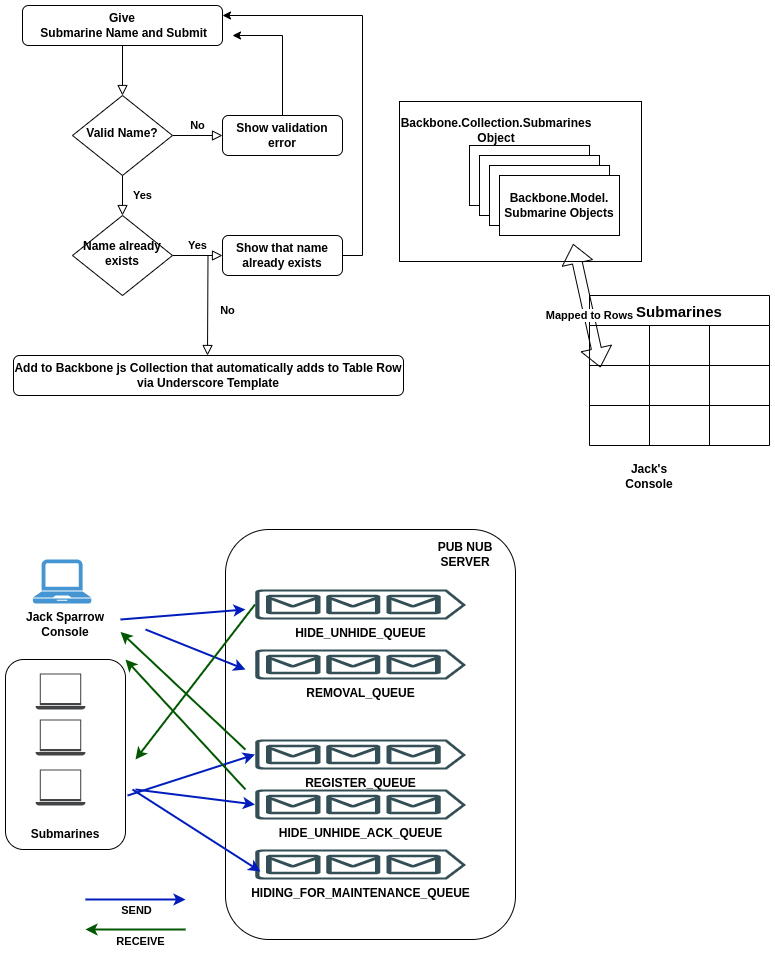

The diagram above was exported from draw.io. Its source (the exported page's mxGraphModel, read from the mxfile embedded in the PNG):
<mxGraphModel dx="808" dy="531" grid="1" gridSize="10" guides="1" tooltips="1" connect="1" arrows="1" fold="1" page="1" pageScale="1" pageWidth="827" pageHeight="1169" math="0" shadow="0">
  <root>
    <mxCell id="WIyWlLk6GJQsqaUBKTNV-0" />
    <mxCell id="WIyWlLk6GJQsqaUBKTNV-1" parent="WIyWlLk6GJQsqaUBKTNV-0" />
    <mxCell id="OnHQlOvzy_iZyiHa_Hae-42" value="" style="rounded=1;whiteSpace=wrap;html=1;fontStyle=1" parent="WIyWlLk6GJQsqaUBKTNV-1" vertex="1">
      <mxGeometry x="14" y="678" width="120" height="190" as="geometry" />
    </mxCell>
    <mxCell id="OnHQlOvzy_iZyiHa_Hae-6" value="" style="rounded=0;whiteSpace=wrap;html=1;fontStyle=1" parent="WIyWlLk6GJQsqaUBKTNV-1" vertex="1">
      <mxGeometry x="408" y="120" width="242" height="160" as="geometry" />
    </mxCell>
    <mxCell id="WIyWlLk6GJQsqaUBKTNV-2" value="" style="rounded=0;html=1;jettySize=auto;orthogonalLoop=1;fontSize=11;endArrow=block;endFill=0;endSize=8;strokeWidth=1;shadow=0;labelBackgroundColor=none;edgeStyle=orthogonalEdgeStyle;fontStyle=1" parent="WIyWlLk6GJQsqaUBKTNV-1" source="WIyWlLk6GJQsqaUBKTNV-3" target="WIyWlLk6GJQsqaUBKTNV-6" edge="1">
      <mxGeometry relative="1" as="geometry" />
    </mxCell>
    <mxCell id="WIyWlLk6GJQsqaUBKTNV-3" value="Give&lt;br&gt;&amp;nbsp;Submarine Name and Submit" style="rounded=1;whiteSpace=wrap;html=1;fontSize=12;glass=0;strokeWidth=1;shadow=0;fontStyle=1" parent="WIyWlLk6GJQsqaUBKTNV-1" vertex="1">
      <mxGeometry x="31" y="24" width="200" height="40" as="geometry" />
    </mxCell>
    <mxCell id="WIyWlLk6GJQsqaUBKTNV-4" value="Yes" style="rounded=0;html=1;jettySize=auto;orthogonalLoop=1;fontSize=11;endArrow=block;endFill=0;endSize=8;strokeWidth=1;shadow=0;labelBackgroundColor=none;edgeStyle=orthogonalEdgeStyle;fontStyle=1" parent="WIyWlLk6GJQsqaUBKTNV-1" source="WIyWlLk6GJQsqaUBKTNV-6" target="WIyWlLk6GJQsqaUBKTNV-10" edge="1">
      <mxGeometry y="20" relative="1" as="geometry">
        <mxPoint as="offset" />
      </mxGeometry>
    </mxCell>
    <mxCell id="WIyWlLk6GJQsqaUBKTNV-5" value="No" style="edgeStyle=orthogonalEdgeStyle;rounded=0;html=1;jettySize=auto;orthogonalLoop=1;fontSize=11;endArrow=block;endFill=0;endSize=8;strokeWidth=1;shadow=0;labelBackgroundColor=none;fontStyle=1" parent="WIyWlLk6GJQsqaUBKTNV-1" source="WIyWlLk6GJQsqaUBKTNV-6" target="WIyWlLk6GJQsqaUBKTNV-7" edge="1">
      <mxGeometry y="10" relative="1" as="geometry">
        <mxPoint as="offset" />
      </mxGeometry>
    </mxCell>
    <mxCell id="WIyWlLk6GJQsqaUBKTNV-6" value="Valid Name?" style="rhombus;whiteSpace=wrap;html=1;shadow=0;fontFamily=Helvetica;fontSize=12;align=center;strokeWidth=1;spacing=6;spacingTop=-4;fontStyle=1" parent="WIyWlLk6GJQsqaUBKTNV-1" vertex="1">
      <mxGeometry x="81" y="114" width="100" height="80" as="geometry" />
    </mxCell>
    <mxCell id="OnHQlOvzy_iZyiHa_Hae-0" style="edgeStyle=orthogonalEdgeStyle;rounded=0;orthogonalLoop=1;jettySize=auto;html=1;fontStyle=1" parent="WIyWlLk6GJQsqaUBKTNV-1" source="WIyWlLk6GJQsqaUBKTNV-7" edge="1">
      <mxGeometry relative="1" as="geometry">
        <mxPoint x="241" y="54" as="targetPoint" />
        <Array as="points">
          <mxPoint x="291" y="54" />
        </Array>
      </mxGeometry>
    </mxCell>
    <mxCell id="WIyWlLk6GJQsqaUBKTNV-7" value="Show validation error" style="rounded=1;whiteSpace=wrap;html=1;fontSize=12;glass=0;strokeWidth=1;shadow=0;fontStyle=1" parent="WIyWlLk6GJQsqaUBKTNV-1" vertex="1">
      <mxGeometry x="231" y="134" width="120" height="40" as="geometry" />
    </mxCell>
    <mxCell id="WIyWlLk6GJQsqaUBKTNV-8" value="No" style="rounded=0;html=1;jettySize=auto;orthogonalLoop=1;fontSize=11;endArrow=block;endFill=0;endSize=8;strokeWidth=1;shadow=0;labelBackgroundColor=none;edgeStyle=orthogonalEdgeStyle;fontStyle=1" parent="WIyWlLk6GJQsqaUBKTNV-1" source="WIyWlLk6GJQsqaUBKTNV-10" edge="1">
      <mxGeometry x="0.3333" y="20" relative="1" as="geometry">
        <mxPoint as="offset" />
        <mxPoint x="216" y="374" as="targetPoint" />
      </mxGeometry>
    </mxCell>
    <mxCell id="WIyWlLk6GJQsqaUBKTNV-9" value="Yes" style="edgeStyle=orthogonalEdgeStyle;rounded=0;html=1;jettySize=auto;orthogonalLoop=1;fontSize=11;endArrow=block;endFill=0;endSize=8;strokeWidth=1;shadow=0;labelBackgroundColor=none;fontStyle=1" parent="WIyWlLk6GJQsqaUBKTNV-1" source="WIyWlLk6GJQsqaUBKTNV-10" target="WIyWlLk6GJQsqaUBKTNV-12" edge="1">
      <mxGeometry y="10" relative="1" as="geometry">
        <mxPoint as="offset" />
      </mxGeometry>
    </mxCell>
    <mxCell id="WIyWlLk6GJQsqaUBKTNV-10" value="Name already exists" style="rhombus;whiteSpace=wrap;html=1;shadow=0;fontFamily=Helvetica;fontSize=12;align=center;strokeWidth=1;spacing=6;spacingTop=-4;fontStyle=1" parent="WIyWlLk6GJQsqaUBKTNV-1" vertex="1">
      <mxGeometry x="81" y="234" width="100" height="80" as="geometry" />
    </mxCell>
    <mxCell id="WIyWlLk6GJQsqaUBKTNV-11" value="Add to Backbone js Collection that automatically adds to Table Row via Underscore Template" style="rounded=1;whiteSpace=wrap;html=1;fontSize=12;glass=0;strokeWidth=1;shadow=0;fontStyle=1" parent="WIyWlLk6GJQsqaUBKTNV-1" vertex="1">
      <mxGeometry x="22" y="374" width="390" height="40" as="geometry" />
    </mxCell>
    <mxCell id="OnHQlOvzy_iZyiHa_Hae-1" style="edgeStyle=orthogonalEdgeStyle;rounded=0;orthogonalLoop=1;jettySize=auto;html=1;fontStyle=1" parent="WIyWlLk6GJQsqaUBKTNV-1" source="WIyWlLk6GJQsqaUBKTNV-12" target="WIyWlLk6GJQsqaUBKTNV-3" edge="1">
      <mxGeometry relative="1" as="geometry">
        <Array as="points">
          <mxPoint x="371" y="274" />
          <mxPoint x="371" y="34" />
        </Array>
      </mxGeometry>
    </mxCell>
    <mxCell id="WIyWlLk6GJQsqaUBKTNV-12" value="Show that name already exists" style="rounded=1;whiteSpace=wrap;html=1;fontSize=12;glass=0;strokeWidth=1;shadow=0;fontStyle=1" parent="WIyWlLk6GJQsqaUBKTNV-1" vertex="1">
      <mxGeometry x="231" y="254" width="120" height="40" as="geometry" />
    </mxCell>
    <mxCell id="OnHQlOvzy_iZyiHa_Hae-2" value="SubmarineModel" style="rounded=0;whiteSpace=wrap;html=1;fontStyle=1" parent="WIyWlLk6GJQsqaUBKTNV-1" vertex="1">
      <mxGeometry x="478" y="164" width="120" height="60" as="geometry" />
    </mxCell>
    <mxCell id="OnHQlOvzy_iZyiHa_Hae-3" value="SubmarineModel" style="rounded=0;whiteSpace=wrap;html=1;fontStyle=1" parent="WIyWlLk6GJQsqaUBKTNV-1" vertex="1">
      <mxGeometry x="488" y="174" width="120" height="60" as="geometry" />
    </mxCell>
    <mxCell id="OnHQlOvzy_iZyiHa_Hae-4" value="SubmarineModel" style="rounded=0;whiteSpace=wrap;html=1;fontStyle=1" parent="WIyWlLk6GJQsqaUBKTNV-1" vertex="1">
      <mxGeometry x="498" y="184" width="120" height="60" as="geometry" />
    </mxCell>
    <mxCell id="OnHQlOvzy_iZyiHa_Hae-5" value="Backbone.Model.&lt;br&gt;Submarine Objects" style="rounded=0;whiteSpace=wrap;html=1;fontStyle=1" parent="WIyWlLk6GJQsqaUBKTNV-1" vertex="1">
      <mxGeometry x="508" y="194" width="120" height="60" as="geometry" />
    </mxCell>
    <mxCell id="OnHQlOvzy_iZyiHa_Hae-8" value="Backbone.Collection.Submarines Object" style="text;html=1;strokeColor=none;fillColor=none;align=center;verticalAlign=middle;whiteSpace=wrap;rounded=0;fontStyle=1" parent="WIyWlLk6GJQsqaUBKTNV-1" vertex="1">
      <mxGeometry x="474.5" y="134" width="60" height="30" as="geometry" />
    </mxCell>
    <mxCell id="OnHQlOvzy_iZyiHa_Hae-9" value="Submarines" style="shape=table;startSize=30;container=1;collapsible=0;childLayout=tableLayout;strokeColor=default;fontSize=15;fontStyle=1" parent="WIyWlLk6GJQsqaUBKTNV-1" vertex="1">
      <mxGeometry x="598" y="314" width="180" height="150" as="geometry" />
    </mxCell>
    <mxCell id="OnHQlOvzy_iZyiHa_Hae-10" value="" style="shape=tableRow;horizontal=0;startSize=0;swimlaneHead=0;swimlaneBody=0;strokeColor=inherit;top=0;left=0;bottom=0;right=0;collapsible=0;dropTarget=0;fillColor=none;points=[[0,0.5],[1,0.5]];portConstraint=eastwest;fontSize=16;fontStyle=1" parent="OnHQlOvzy_iZyiHa_Hae-9" vertex="1">
      <mxGeometry y="30" width="180" height="40" as="geometry" />
    </mxCell>
    <mxCell id="OnHQlOvzy_iZyiHa_Hae-11" value="" style="shape=partialRectangle;html=1;whiteSpace=wrap;connectable=0;strokeColor=inherit;overflow=hidden;fillColor=none;top=0;left=0;bottom=0;right=0;pointerEvents=1;fontSize=16;fontStyle=1" parent="OnHQlOvzy_iZyiHa_Hae-10" vertex="1">
      <mxGeometry width="60" height="40" as="geometry">
        <mxRectangle width="60" height="40" as="alternateBounds" />
      </mxGeometry>
    </mxCell>
    <mxCell id="OnHQlOvzy_iZyiHa_Hae-12" value="" style="shape=partialRectangle;html=1;whiteSpace=wrap;connectable=0;strokeColor=inherit;overflow=hidden;fillColor=none;top=0;left=0;bottom=0;right=0;pointerEvents=1;fontSize=16;fontStyle=1" parent="OnHQlOvzy_iZyiHa_Hae-10" vertex="1">
      <mxGeometry x="60" width="60" height="40" as="geometry">
        <mxRectangle width="60" height="40" as="alternateBounds" />
      </mxGeometry>
    </mxCell>
    <mxCell id="OnHQlOvzy_iZyiHa_Hae-13" value="" style="shape=partialRectangle;html=1;whiteSpace=wrap;connectable=0;strokeColor=inherit;overflow=hidden;fillColor=none;top=0;left=0;bottom=0;right=0;pointerEvents=1;fontSize=16;fontStyle=1" parent="OnHQlOvzy_iZyiHa_Hae-10" vertex="1">
      <mxGeometry x="120" width="60" height="40" as="geometry">
        <mxRectangle width="60" height="40" as="alternateBounds" />
      </mxGeometry>
    </mxCell>
    <mxCell id="OnHQlOvzy_iZyiHa_Hae-14" value="" style="shape=tableRow;horizontal=0;startSize=0;swimlaneHead=0;swimlaneBody=0;strokeColor=inherit;top=0;left=0;bottom=0;right=0;collapsible=0;dropTarget=0;fillColor=none;points=[[0,0.5],[1,0.5]];portConstraint=eastwest;fontSize=16;fontStyle=1" parent="OnHQlOvzy_iZyiHa_Hae-9" vertex="1">
      <mxGeometry y="70" width="180" height="40" as="geometry" />
    </mxCell>
    <mxCell id="OnHQlOvzy_iZyiHa_Hae-15" value="" style="shape=partialRectangle;html=1;whiteSpace=wrap;connectable=0;strokeColor=inherit;overflow=hidden;fillColor=none;top=0;left=0;bottom=0;right=0;pointerEvents=1;fontSize=16;fontStyle=1" parent="OnHQlOvzy_iZyiHa_Hae-14" vertex="1">
      <mxGeometry width="60" height="40" as="geometry">
        <mxRectangle width="60" height="40" as="alternateBounds" />
      </mxGeometry>
    </mxCell>
    <mxCell id="OnHQlOvzy_iZyiHa_Hae-16" value="" style="shape=partialRectangle;html=1;whiteSpace=wrap;connectable=0;strokeColor=inherit;overflow=hidden;fillColor=none;top=0;left=0;bottom=0;right=0;pointerEvents=1;fontSize=16;fontStyle=1" parent="OnHQlOvzy_iZyiHa_Hae-14" vertex="1">
      <mxGeometry x="60" width="60" height="40" as="geometry">
        <mxRectangle width="60" height="40" as="alternateBounds" />
      </mxGeometry>
    </mxCell>
    <mxCell id="OnHQlOvzy_iZyiHa_Hae-17" value="" style="shape=partialRectangle;html=1;whiteSpace=wrap;connectable=0;strokeColor=inherit;overflow=hidden;fillColor=none;top=0;left=0;bottom=0;right=0;pointerEvents=1;fontSize=16;fontStyle=1" parent="OnHQlOvzy_iZyiHa_Hae-14" vertex="1">
      <mxGeometry x="120" width="60" height="40" as="geometry">
        <mxRectangle width="60" height="40" as="alternateBounds" />
      </mxGeometry>
    </mxCell>
    <mxCell id="OnHQlOvzy_iZyiHa_Hae-18" value="" style="shape=tableRow;horizontal=0;startSize=0;swimlaneHead=0;swimlaneBody=0;strokeColor=inherit;top=0;left=0;bottom=0;right=0;collapsible=0;dropTarget=0;fillColor=none;points=[[0,0.5],[1,0.5]];portConstraint=eastwest;fontSize=16;fontStyle=1" parent="OnHQlOvzy_iZyiHa_Hae-9" vertex="1">
      <mxGeometry y="110" width="180" height="40" as="geometry" />
    </mxCell>
    <mxCell id="OnHQlOvzy_iZyiHa_Hae-19" value="" style="shape=partialRectangle;html=1;whiteSpace=wrap;connectable=0;strokeColor=inherit;overflow=hidden;fillColor=none;top=0;left=0;bottom=0;right=0;pointerEvents=1;fontSize=16;fontStyle=1" parent="OnHQlOvzy_iZyiHa_Hae-18" vertex="1">
      <mxGeometry width="60" height="40" as="geometry">
        <mxRectangle width="60" height="40" as="alternateBounds" />
      </mxGeometry>
    </mxCell>
    <mxCell id="OnHQlOvzy_iZyiHa_Hae-20" value="" style="shape=partialRectangle;html=1;whiteSpace=wrap;connectable=0;strokeColor=inherit;overflow=hidden;fillColor=none;top=0;left=0;bottom=0;right=0;pointerEvents=1;fontSize=16;fontStyle=1" parent="OnHQlOvzy_iZyiHa_Hae-18" vertex="1">
      <mxGeometry x="60" width="60" height="40" as="geometry">
        <mxRectangle width="60" height="40" as="alternateBounds" />
      </mxGeometry>
    </mxCell>
    <mxCell id="OnHQlOvzy_iZyiHa_Hae-21" value="" style="shape=partialRectangle;html=1;whiteSpace=wrap;connectable=0;strokeColor=inherit;overflow=hidden;fillColor=none;top=0;left=0;bottom=0;right=0;pointerEvents=1;fontSize=16;fontStyle=1" parent="OnHQlOvzy_iZyiHa_Hae-18" vertex="1">
      <mxGeometry x="120" width="60" height="40" as="geometry">
        <mxRectangle width="60" height="40" as="alternateBounds" />
      </mxGeometry>
    </mxCell>
    <mxCell id="OnHQlOvzy_iZyiHa_Hae-23" value="" style="shape=flexArrow;endArrow=classic;startArrow=classic;html=1;rounded=0;entryX=0.061;entryY=0.05;entryDx=0;entryDy=0;entryPerimeter=0;exitX=0.614;exitY=1.14;exitDx=0;exitDy=0;exitPerimeter=0;fontStyle=1" parent="WIyWlLk6GJQsqaUBKTNV-1" source="OnHQlOvzy_iZyiHa_Hae-5" target="OnHQlOvzy_iZyiHa_Hae-14" edge="1">
      <mxGeometry width="100" height="100" relative="1" as="geometry">
        <mxPoint x="618" y="219" as="sourcePoint" />
        <mxPoint x="708" y="174" as="targetPoint" />
      </mxGeometry>
    </mxCell>
    <mxCell id="OnHQlOvzy_iZyiHa_Hae-24" value="Mapped to Rows" style="edgeLabel;html=1;align=center;verticalAlign=middle;resizable=0;points=[];fontStyle=1" parent="OnHQlOvzy_iZyiHa_Hae-23" vertex="1" connectable="0">
      <mxGeometry x="0.1556" relative="1" as="geometry">
        <mxPoint as="offset" />
      </mxGeometry>
    </mxCell>
    <mxCell id="OnHQlOvzy_iZyiHa_Hae-26" value="" style="rounded=1;whiteSpace=wrap;html=1;fontStyle=1" parent="WIyWlLk6GJQsqaUBKTNV-1" vertex="1">
      <mxGeometry x="234" y="548" width="290" height="410" as="geometry" />
    </mxCell>
    <mxCell id="OnHQlOvzy_iZyiHa_Hae-25" value="REGISTER_QUEUE" style="verticalLabelPosition=bottom;html=1;verticalAlign=top;align=center;strokeColor=none;fillColor=#344e55;shape=mxgraph.azure.queue_generic;pointerEvents=1;fontStyle=1" parent="WIyWlLk6GJQsqaUBKTNV-1" vertex="1">
      <mxGeometry x="263.5" y="758" width="211" height="30" as="geometry" />
    </mxCell>
    <mxCell id="OnHQlOvzy_iZyiHa_Hae-27" value="HIDE_UNHIDE_QUEUE" style="verticalLabelPosition=bottom;html=1;verticalAlign=top;align=center;strokeColor=none;fillColor=#344e55;shape=mxgraph.azure.queue_generic;pointerEvents=1;fontStyle=1" parent="WIyWlLk6GJQsqaUBKTNV-1" vertex="1">
      <mxGeometry x="263.5" y="608" width="211" height="30" as="geometry" />
    </mxCell>
    <mxCell id="OnHQlOvzy_iZyiHa_Hae-29" value="HIDING_FOR_MAINTENANCE_QUEUE" style="verticalLabelPosition=bottom;html=1;verticalAlign=top;align=center;strokeColor=none;fillColor=#344e55;shape=mxgraph.azure.queue_generic;pointerEvents=1;fontStyle=1" parent="WIyWlLk6GJQsqaUBKTNV-1" vertex="1">
      <mxGeometry x="263.5" y="868" width="211" height="30" as="geometry" />
    </mxCell>
    <mxCell id="OnHQlOvzy_iZyiHa_Hae-30" value="HIDE_UNHIDE_ACK_QUEUE" style="verticalLabelPosition=bottom;html=1;verticalAlign=top;align=center;strokeColor=none;fillColor=#344e55;shape=mxgraph.azure.queue_generic;pointerEvents=1;fontStyle=1" parent="WIyWlLk6GJQsqaUBKTNV-1" vertex="1">
      <mxGeometry x="263.5" y="808" width="211" height="30" as="geometry" />
    </mxCell>
    <mxCell id="OnHQlOvzy_iZyiHa_Hae-31" value="REMOVAL_QUEUE" style="verticalLabelPosition=bottom;html=1;verticalAlign=top;align=center;strokeColor=none;fillColor=#344e55;shape=mxgraph.azure.queue_generic;pointerEvents=1;fontStyle=1" parent="WIyWlLk6GJQsqaUBKTNV-1" vertex="1">
      <mxGeometry x="263.5" y="668" width="211" height="30" as="geometry" />
    </mxCell>
    <mxCell id="OnHQlOvzy_iZyiHa_Hae-33" value="PUB NUB SERVER" style="text;html=1;strokeColor=none;fillColor=none;align=center;verticalAlign=middle;whiteSpace=wrap;rounded=0;fontStyle=1" parent="WIyWlLk6GJQsqaUBKTNV-1" vertex="1">
      <mxGeometry x="444" y="558" width="60" height="30" as="geometry" />
    </mxCell>
    <mxCell id="OnHQlOvzy_iZyiHa_Hae-34" value="" style="sketch=0;pointerEvents=1;shadow=0;dashed=0;html=1;strokeColor=none;fillColor=#434445;aspect=fixed;labelPosition=center;verticalLabelPosition=bottom;verticalAlign=top;align=center;outlineConnect=0;shape=mxgraph.vvd.laptop;fontStyle=1" parent="WIyWlLk6GJQsqaUBKTNV-1" vertex="1">
      <mxGeometry x="44" y="692" width="50" height="36" as="geometry" />
    </mxCell>
    <mxCell id="OnHQlOvzy_iZyiHa_Hae-35" value="" style="pointerEvents=1;shadow=0;dashed=0;html=1;strokeColor=none;fillColor=#4495D1;labelPosition=center;verticalLabelPosition=bottom;verticalAlign=top;align=center;outlineConnect=0;shape=mxgraph.veeam.laptop;fontStyle=1" parent="WIyWlLk6GJQsqaUBKTNV-1" vertex="1">
      <mxGeometry x="41.40000000000003" y="578" width="58.4" height="44" as="geometry" />
    </mxCell>
    <mxCell id="OnHQlOvzy_iZyiHa_Hae-36" value="" style="sketch=0;pointerEvents=1;shadow=0;dashed=0;html=1;strokeColor=none;fillColor=#434445;aspect=fixed;labelPosition=center;verticalLabelPosition=bottom;verticalAlign=top;align=center;outlineConnect=0;shape=mxgraph.vvd.laptop;fontStyle=1" parent="WIyWlLk6GJQsqaUBKTNV-1" vertex="1">
      <mxGeometry x="44" y="738" width="50" height="36" as="geometry" />
    </mxCell>
    <mxCell id="OnHQlOvzy_iZyiHa_Hae-37" value="" style="sketch=0;pointerEvents=1;shadow=0;dashed=0;html=1;strokeColor=none;fillColor=#434445;aspect=fixed;labelPosition=center;verticalLabelPosition=bottom;verticalAlign=top;align=center;outlineConnect=0;shape=mxgraph.vvd.laptop;fontStyle=1" parent="WIyWlLk6GJQsqaUBKTNV-1" vertex="1">
      <mxGeometry x="44" y="788" width="50" height="36" as="geometry" />
    </mxCell>
    <mxCell id="OnHQlOvzy_iZyiHa_Hae-39" value="Submarines" style="text;html=1;strokeColor=none;fillColor=none;align=center;verticalAlign=middle;whiteSpace=wrap;rounded=0;fontStyle=1" parent="WIyWlLk6GJQsqaUBKTNV-1" vertex="1">
      <mxGeometry x="43.999999999999986" y="838" width="60" height="30" as="geometry" />
    </mxCell>
    <mxCell id="OnHQlOvzy_iZyiHa_Hae-40" value="Jack Sparrow Console" style="text;html=1;strokeColor=none;fillColor=none;align=center;verticalAlign=middle;whiteSpace=wrap;rounded=0;fontStyle=1" parent="WIyWlLk6GJQsqaUBKTNV-1" vertex="1">
      <mxGeometry x="19" y="628" width="110" height="30" as="geometry" />
    </mxCell>
    <mxCell id="OnHQlOvzy_iZyiHa_Hae-50" value="" style="endArrow=classic;html=1;rounded=0;fillColor=#0050ef;strokeColor=#001DBC;strokeWidth=2;fontStyle=1" parent="WIyWlLk6GJQsqaUBKTNV-1" edge="1">
      <mxGeometry width="50" height="50" relative="1" as="geometry">
        <mxPoint x="94" y="918" as="sourcePoint" />
        <mxPoint x="194" y="918" as="targetPoint" />
      </mxGeometry>
    </mxCell>
    <mxCell id="OnHQlOvzy_iZyiHa_Hae-51" value="SEND" style="edgeLabel;html=1;align=center;verticalAlign=middle;resizable=0;points=[];fontStyle=1" parent="OnHQlOvzy_iZyiHa_Hae-50" vertex="1" connectable="0">
      <mxGeometry x="0.44" y="2" relative="1" as="geometry">
        <mxPoint x="-22" y="12" as="offset" />
      </mxGeometry>
    </mxCell>
    <mxCell id="OnHQlOvzy_iZyiHa_Hae-52" value="" style="endArrow=classic;html=1;rounded=0;fillColor=#008a00;strokeColor=#005700;strokeWidth=2;fontStyle=1" parent="WIyWlLk6GJQsqaUBKTNV-1" edge="1">
      <mxGeometry width="50" height="50" relative="1" as="geometry">
        <mxPoint x="194" y="948" as="sourcePoint" />
        <mxPoint x="94" y="948" as="targetPoint" />
      </mxGeometry>
    </mxCell>
    <mxCell id="OnHQlOvzy_iZyiHa_Hae-53" value="RECEIVE" style="edgeLabel;html=1;align=center;verticalAlign=middle;resizable=0;points=[];fontStyle=1" parent="OnHQlOvzy_iZyiHa_Hae-52" vertex="1" connectable="0">
      <mxGeometry x="0.44" y="2" relative="1" as="geometry">
        <mxPoint x="26" y="9" as="offset" />
      </mxGeometry>
    </mxCell>
    <mxCell id="OnHQlOvzy_iZyiHa_Hae-54" value="" style="endArrow=classic;html=1;rounded=0;fillColor=#0050ef;strokeColor=#001DBC;strokeWidth=2;fontStyle=1" parent="WIyWlLk6GJQsqaUBKTNV-1" edge="1">
      <mxGeometry width="50" height="50" relative="1" as="geometry">
        <mxPoint x="154" y="648" as="sourcePoint" />
        <mxPoint x="254" y="688" as="targetPoint" />
      </mxGeometry>
    </mxCell>
    <mxCell id="OnHQlOvzy_iZyiHa_Hae-59" value="" style="endArrow=classic;html=1;rounded=0;fillColor=#0050ef;strokeColor=#001DBC;strokeWidth=2;exitX=0.909;exitY=0;exitDx=0;exitDy=0;exitPerimeter=0;fontStyle=1" parent="WIyWlLk6GJQsqaUBKTNV-1" edge="1">
      <mxGeometry width="50" height="50" relative="1" as="geometry">
        <mxPoint x="129" y="638" as="sourcePoint" />
        <mxPoint x="254" y="628" as="targetPoint" />
      </mxGeometry>
    </mxCell>
    <mxCell id="OnHQlOvzy_iZyiHa_Hae-60" value="" style="endArrow=classic;html=1;rounded=0;fillColor=#0050ef;strokeColor=#001DBC;strokeWidth=2;exitX=1.058;exitY=0.684;exitDx=0;exitDy=0;exitPerimeter=0;entryX=0.026;entryY=0.733;entryDx=0;entryDy=0;entryPerimeter=0;fontStyle=1" parent="WIyWlLk6GJQsqaUBKTNV-1" source="OnHQlOvzy_iZyiHa_Hae-42" target="OnHQlOvzy_iZyiHa_Hae-29" edge="1">
      <mxGeometry width="50" height="50" relative="1" as="geometry">
        <mxPoint x="139" y="648" as="sourcePoint" />
        <mxPoint x="264" y="808" as="targetPoint" />
      </mxGeometry>
    </mxCell>
    <mxCell id="OnHQlOvzy_iZyiHa_Hae-61" value="" style="endArrow=classic;html=1;rounded=0;fillColor=#0050ef;strokeColor=#001DBC;strokeWidth=2;entryX=0;entryY=0.5;entryDx=0;entryDy=0;entryPerimeter=0;fontStyle=1" parent="WIyWlLk6GJQsqaUBKTNV-1" target="OnHQlOvzy_iZyiHa_Hae-30" edge="1">
      <mxGeometry width="50" height="50" relative="1" as="geometry">
        <mxPoint x="144" y="808" as="sourcePoint" />
        <mxPoint x="279" y="900" as="targetPoint" />
      </mxGeometry>
    </mxCell>
    <mxCell id="OnHQlOvzy_iZyiHa_Hae-62" value="" style="endArrow=classic;html=1;rounded=0;fillColor=#0050ef;strokeColor=#001DBC;strokeWidth=2;entryX=0;entryY=0.5;entryDx=0;entryDy=0;entryPerimeter=0;exitX=1.017;exitY=0.716;exitDx=0;exitDy=0;exitPerimeter=0;fontStyle=1" parent="WIyWlLk6GJQsqaUBKTNV-1" source="OnHQlOvzy_iZyiHa_Hae-42" target="OnHQlOvzy_iZyiHa_Hae-25" edge="1">
      <mxGeometry width="50" height="50" relative="1" as="geometry">
        <mxPoint x="154" y="818" as="sourcePoint" />
        <mxPoint x="274" y="753" as="targetPoint" />
      </mxGeometry>
    </mxCell>
    <mxCell id="OnHQlOvzy_iZyiHa_Hae-63" value="" style="endArrow=classic;html=1;rounded=0;fillColor=#008a00;strokeColor=#005700;strokeWidth=2;entryX=1;entryY=0.75;entryDx=0;entryDy=0;exitX=0.069;exitY=0.537;exitDx=0;exitDy=0;exitPerimeter=0;fontStyle=1" parent="WIyWlLk6GJQsqaUBKTNV-1" source="OnHQlOvzy_iZyiHa_Hae-26" target="OnHQlOvzy_iZyiHa_Hae-40" edge="1">
      <mxGeometry width="50" height="50" relative="1" as="geometry">
        <mxPoint x="294" y="958" as="sourcePoint" />
        <mxPoint x="194" y="958" as="targetPoint" />
      </mxGeometry>
    </mxCell>
    <mxCell id="OnHQlOvzy_iZyiHa_Hae-65" value="" style="endArrow=classic;html=1;rounded=0;fillColor=#008a00;strokeColor=#005700;strokeWidth=2;entryX=1;entryY=0;entryDx=0;entryDy=0;fontStyle=1" parent="WIyWlLk6GJQsqaUBKTNV-1" target="OnHQlOvzy_iZyiHa_Hae-42" edge="1">
      <mxGeometry width="50" height="50" relative="1" as="geometry">
        <mxPoint x="254" y="808" as="sourcePoint" />
        <mxPoint x="139" y="661" as="targetPoint" />
      </mxGeometry>
    </mxCell>
    <mxCell id="OnHQlOvzy_iZyiHa_Hae-66" value="" style="endArrow=classic;html=1;rounded=0;fillColor=#008a00;strokeColor=#005700;strokeWidth=2;exitX=0;exitY=0.5;exitDx=0;exitDy=0;exitPerimeter=0;fontStyle=1" parent="WIyWlLk6GJQsqaUBKTNV-1" source="OnHQlOvzy_iZyiHa_Hae-27" edge="1">
      <mxGeometry width="50" height="50" relative="1" as="geometry">
        <mxPoint x="264" y="818" as="sourcePoint" />
        <mxPoint x="144" y="778" as="targetPoint" />
      </mxGeometry>
    </mxCell>
    <mxCell id="OnHQlOvzy_iZyiHa_Hae-68" value="Jack's Console" style="text;html=1;strokeColor=none;fillColor=none;align=center;verticalAlign=middle;whiteSpace=wrap;rounded=0;fontStyle=1" parent="WIyWlLk6GJQsqaUBKTNV-1" vertex="1">
      <mxGeometry x="628" y="480" width="60" height="30" as="geometry" />
    </mxCell>
  </root>
</mxGraphModel>